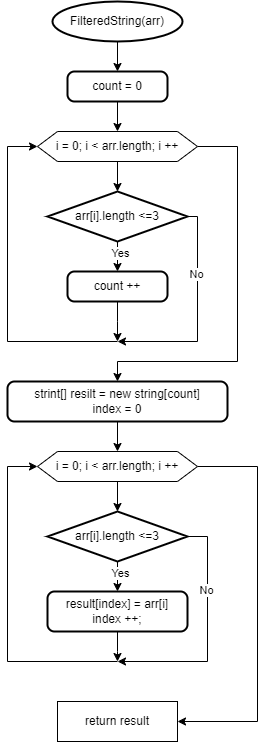

The diagram above was exported from draw.io. Its source (the exported page's mxGraphModel, read from the mxfile embedded in the PNG):
<mxGraphModel dx="1266" dy="689" grid="1" gridSize="10" guides="1" tooltips="1" connect="1" arrows="1" fold="1" page="1" pageScale="1" pageWidth="827" pageHeight="1169" math="0" shadow="0">
  <root>
    <mxCell id="WIyWlLk6GJQsqaUBKTNV-0" />
    <mxCell id="WIyWlLk6GJQsqaUBKTNV-1" parent="WIyWlLk6GJQsqaUBKTNV-0" />
    <mxCell id="UEU4tBMXwbq1f63mfYmd-3" style="edgeStyle=orthogonalEdgeStyle;rounded=0;orthogonalLoop=1;jettySize=auto;html=1;entryX=0.5;entryY=0;entryDx=0;entryDy=0;" edge="1" parent="WIyWlLk6GJQsqaUBKTNV-1" source="UEU4tBMXwbq1f63mfYmd-0" target="UEU4tBMXwbq1f63mfYmd-2">
      <mxGeometry relative="1" as="geometry" />
    </mxCell>
    <mxCell id="UEU4tBMXwbq1f63mfYmd-0" value="FilteredString(arr)" style="strokeWidth=2;html=1;shape=mxgraph.flowchart.start_1;whiteSpace=wrap;" vertex="1" parent="WIyWlLk6GJQsqaUBKTNV-1">
      <mxGeometry x="245" y="90" width="130" height="40" as="geometry" />
    </mxCell>
    <mxCell id="UEU4tBMXwbq1f63mfYmd-7" value="" style="edgeStyle=orthogonalEdgeStyle;rounded=0;orthogonalLoop=1;jettySize=auto;html=1;" edge="1" parent="WIyWlLk6GJQsqaUBKTNV-1" source="UEU4tBMXwbq1f63mfYmd-2" target="UEU4tBMXwbq1f63mfYmd-6">
      <mxGeometry relative="1" as="geometry" />
    </mxCell>
    <mxCell id="UEU4tBMXwbq1f63mfYmd-2" value="count = 0" style="rounded=1;whiteSpace=wrap;html=1;absoluteArcSize=1;arcSize=14;strokeWidth=2;" vertex="1" parent="WIyWlLk6GJQsqaUBKTNV-1">
      <mxGeometry x="260" y="160" width="100" height="30" as="geometry" />
    </mxCell>
    <mxCell id="UEU4tBMXwbq1f63mfYmd-9" value="" style="edgeStyle=orthogonalEdgeStyle;rounded=0;orthogonalLoop=1;jettySize=auto;html=1;" edge="1" parent="WIyWlLk6GJQsqaUBKTNV-1" source="UEU4tBMXwbq1f63mfYmd-6" target="UEU4tBMXwbq1f63mfYmd-8">
      <mxGeometry relative="1" as="geometry" />
    </mxCell>
    <mxCell id="UEU4tBMXwbq1f63mfYmd-20" style="edgeStyle=orthogonalEdgeStyle;rounded=0;orthogonalLoop=1;jettySize=auto;html=1;entryX=0.5;entryY=0;entryDx=0;entryDy=0;" edge="1" parent="WIyWlLk6GJQsqaUBKTNV-1" source="UEU4tBMXwbq1f63mfYmd-6" target="UEU4tBMXwbq1f63mfYmd-19">
      <mxGeometry relative="1" as="geometry">
        <Array as="points">
          <mxPoint x="430" y="235" />
          <mxPoint x="430" y="450" />
          <mxPoint x="310" y="450" />
        </Array>
      </mxGeometry>
    </mxCell>
    <mxCell id="UEU4tBMXwbq1f63mfYmd-6" value="i = 0; i &amp;lt; arr.length; i ++" style="shape=hexagon;perimeter=hexagonPerimeter2;whiteSpace=wrap;html=1;fixedSize=1;" vertex="1" parent="WIyWlLk6GJQsqaUBKTNV-1">
      <mxGeometry x="230" y="220" width="160" height="30" as="geometry" />
    </mxCell>
    <mxCell id="UEU4tBMXwbq1f63mfYmd-12" value="" style="edgeStyle=orthogonalEdgeStyle;rounded=0;orthogonalLoop=1;jettySize=auto;html=1;" edge="1" parent="WIyWlLk6GJQsqaUBKTNV-1" source="UEU4tBMXwbq1f63mfYmd-8" target="UEU4tBMXwbq1f63mfYmd-10">
      <mxGeometry relative="1" as="geometry" />
    </mxCell>
    <mxCell id="UEU4tBMXwbq1f63mfYmd-16" value="Yes&lt;br&gt;" style="edgeLabel;html=1;align=center;verticalAlign=middle;resizable=0;points=[];" vertex="1" connectable="0" parent="UEU4tBMXwbq1f63mfYmd-12">
      <mxGeometry x="0.2731" y="3" relative="1" as="geometry">
        <mxPoint as="offset" />
      </mxGeometry>
    </mxCell>
    <mxCell id="UEU4tBMXwbq1f63mfYmd-15" style="edgeStyle=orthogonalEdgeStyle;rounded=0;orthogonalLoop=1;jettySize=auto;html=1;" edge="1" parent="WIyWlLk6GJQsqaUBKTNV-1" source="UEU4tBMXwbq1f63mfYmd-8">
      <mxGeometry relative="1" as="geometry">
        <mxPoint x="310" y="430" as="targetPoint" />
        <Array as="points">
          <mxPoint x="390" y="305" />
          <mxPoint x="390" y="430" />
        </Array>
      </mxGeometry>
    </mxCell>
    <mxCell id="UEU4tBMXwbq1f63mfYmd-17" value="No&lt;br&gt;" style="edgeLabel;html=1;align=center;verticalAlign=middle;resizable=0;points=[];" vertex="1" connectable="0" parent="UEU4tBMXwbq1f63mfYmd-15">
      <mxGeometry x="-0.3719" y="-1" relative="1" as="geometry">
        <mxPoint as="offset" />
      </mxGeometry>
    </mxCell>
    <mxCell id="UEU4tBMXwbq1f63mfYmd-18" style="edgeStyle=orthogonalEdgeStyle;rounded=0;orthogonalLoop=1;jettySize=auto;html=1;entryX=0;entryY=0.5;entryDx=0;entryDy=0;" edge="1" parent="WIyWlLk6GJQsqaUBKTNV-1" target="UEU4tBMXwbq1f63mfYmd-6">
      <mxGeometry relative="1" as="geometry">
        <mxPoint x="180" y="350" as="targetPoint" />
        <mxPoint x="310" y="430" as="sourcePoint" />
        <Array as="points">
          <mxPoint x="200" y="430" />
          <mxPoint x="200" y="235" />
        </Array>
      </mxGeometry>
    </mxCell>
    <mxCell id="UEU4tBMXwbq1f63mfYmd-8" value="arr[i].length &amp;lt;=3" style="strokeWidth=2;html=1;shape=mxgraph.flowchart.decision;whiteSpace=wrap;" vertex="1" parent="WIyWlLk6GJQsqaUBKTNV-1">
      <mxGeometry x="240" y="280" width="140" height="50" as="geometry" />
    </mxCell>
    <mxCell id="UEU4tBMXwbq1f63mfYmd-13" style="edgeStyle=orthogonalEdgeStyle;rounded=0;orthogonalLoop=1;jettySize=auto;html=1;" edge="1" parent="WIyWlLk6GJQsqaUBKTNV-1" source="UEU4tBMXwbq1f63mfYmd-10">
      <mxGeometry relative="1" as="geometry">
        <mxPoint x="310" y="430" as="targetPoint" />
      </mxGeometry>
    </mxCell>
    <mxCell id="UEU4tBMXwbq1f63mfYmd-10" value="count ++" style="rounded=1;whiteSpace=wrap;html=1;absoluteArcSize=1;arcSize=14;strokeWidth=2;" vertex="1" parent="WIyWlLk6GJQsqaUBKTNV-1">
      <mxGeometry x="260" y="360" width="100" height="30" as="geometry" />
    </mxCell>
    <mxCell id="UEU4tBMXwbq1f63mfYmd-41" value="" style="edgeStyle=orthogonalEdgeStyle;rounded=0;orthogonalLoop=1;jettySize=auto;html=1;entryX=0.5;entryY=0;entryDx=0;entryDy=0;" edge="1" parent="WIyWlLk6GJQsqaUBKTNV-1" source="UEU4tBMXwbq1f63mfYmd-19" target="UEU4tBMXwbq1f63mfYmd-32">
      <mxGeometry relative="1" as="geometry" />
    </mxCell>
    <mxCell id="UEU4tBMXwbq1f63mfYmd-19" value="strint[] resilt = new string[count]&lt;br&gt;index = 0" style="rounded=1;whiteSpace=wrap;html=1;absoluteArcSize=1;arcSize=14;strokeWidth=2;" vertex="1" parent="WIyWlLk6GJQsqaUBKTNV-1">
      <mxGeometry x="200" y="470" width="220" height="40" as="geometry" />
    </mxCell>
    <mxCell id="UEU4tBMXwbq1f63mfYmd-31" value="" style="edgeStyle=orthogonalEdgeStyle;rounded=0;orthogonalLoop=1;jettySize=auto;html=1;" edge="1" parent="WIyWlLk6GJQsqaUBKTNV-1" source="UEU4tBMXwbq1f63mfYmd-32" target="UEU4tBMXwbq1f63mfYmd-38">
      <mxGeometry relative="1" as="geometry" />
    </mxCell>
    <mxCell id="UEU4tBMXwbq1f63mfYmd-43" value="" style="edgeStyle=orthogonalEdgeStyle;rounded=0;orthogonalLoop=1;jettySize=auto;html=1;" edge="1" parent="WIyWlLk6GJQsqaUBKTNV-1" source="UEU4tBMXwbq1f63mfYmd-32" target="UEU4tBMXwbq1f63mfYmd-42">
      <mxGeometry relative="1" as="geometry">
        <Array as="points">
          <mxPoint x="450" y="555" />
          <mxPoint x="450" y="810" />
        </Array>
      </mxGeometry>
    </mxCell>
    <mxCell id="UEU4tBMXwbq1f63mfYmd-32" value="i = 0; i &amp;lt; arr.length; i ++" style="shape=hexagon;perimeter=hexagonPerimeter2;whiteSpace=wrap;html=1;fixedSize=1;" vertex="1" parent="WIyWlLk6GJQsqaUBKTNV-1">
      <mxGeometry x="230" y="540" width="160" height="30" as="geometry" />
    </mxCell>
    <mxCell id="UEU4tBMXwbq1f63mfYmd-33" value="" style="edgeStyle=orthogonalEdgeStyle;rounded=0;orthogonalLoop=1;jettySize=auto;html=1;" edge="1" parent="WIyWlLk6GJQsqaUBKTNV-1" source="UEU4tBMXwbq1f63mfYmd-38" target="UEU4tBMXwbq1f63mfYmd-40">
      <mxGeometry relative="1" as="geometry" />
    </mxCell>
    <mxCell id="UEU4tBMXwbq1f63mfYmd-34" value="Yes&lt;br&gt;" style="edgeLabel;html=1;align=center;verticalAlign=middle;resizable=0;points=[];" vertex="1" connectable="0" parent="UEU4tBMXwbq1f63mfYmd-33">
      <mxGeometry x="0.2731" y="3" relative="1" as="geometry">
        <mxPoint as="offset" />
      </mxGeometry>
    </mxCell>
    <mxCell id="UEU4tBMXwbq1f63mfYmd-35" style="edgeStyle=orthogonalEdgeStyle;rounded=0;orthogonalLoop=1;jettySize=auto;html=1;" edge="1" parent="WIyWlLk6GJQsqaUBKTNV-1" source="UEU4tBMXwbq1f63mfYmd-38">
      <mxGeometry relative="1" as="geometry">
        <mxPoint x="310" y="750" as="targetPoint" />
        <Array as="points">
          <mxPoint x="400" y="625" />
          <mxPoint x="400" y="750" />
        </Array>
      </mxGeometry>
    </mxCell>
    <mxCell id="UEU4tBMXwbq1f63mfYmd-36" value="No&lt;br&gt;" style="edgeLabel;html=1;align=center;verticalAlign=middle;resizable=0;points=[];" vertex="1" connectable="0" parent="UEU4tBMXwbq1f63mfYmd-35">
      <mxGeometry x="-0.3719" y="-1" relative="1" as="geometry">
        <mxPoint as="offset" />
      </mxGeometry>
    </mxCell>
    <mxCell id="UEU4tBMXwbq1f63mfYmd-37" style="edgeStyle=orthogonalEdgeStyle;rounded=0;orthogonalLoop=1;jettySize=auto;html=1;entryX=0;entryY=0.5;entryDx=0;entryDy=0;" edge="1" parent="WIyWlLk6GJQsqaUBKTNV-1" target="UEU4tBMXwbq1f63mfYmd-32">
      <mxGeometry relative="1" as="geometry">
        <mxPoint x="180" y="670" as="targetPoint" />
        <mxPoint x="310" y="750" as="sourcePoint" />
        <Array as="points">
          <mxPoint x="200" y="750" />
          <mxPoint x="200" y="555" />
        </Array>
      </mxGeometry>
    </mxCell>
    <mxCell id="UEU4tBMXwbq1f63mfYmd-38" value="arr[i].length &amp;lt;=3" style="strokeWidth=2;html=1;shape=mxgraph.flowchart.decision;whiteSpace=wrap;" vertex="1" parent="WIyWlLk6GJQsqaUBKTNV-1">
      <mxGeometry x="240" y="600" width="140" height="50" as="geometry" />
    </mxCell>
    <mxCell id="UEU4tBMXwbq1f63mfYmd-39" style="edgeStyle=orthogonalEdgeStyle;rounded=0;orthogonalLoop=1;jettySize=auto;html=1;" edge="1" parent="WIyWlLk6GJQsqaUBKTNV-1" source="UEU4tBMXwbq1f63mfYmd-40">
      <mxGeometry relative="1" as="geometry">
        <mxPoint x="310" y="750" as="targetPoint" />
      </mxGeometry>
    </mxCell>
    <mxCell id="UEU4tBMXwbq1f63mfYmd-40" value="result[index] = arr[i]&lt;br&gt;index ++;" style="rounded=1;whiteSpace=wrap;html=1;absoluteArcSize=1;arcSize=14;strokeWidth=2;" vertex="1" parent="WIyWlLk6GJQsqaUBKTNV-1">
      <mxGeometry x="240" y="680" width="140" height="40" as="geometry" />
    </mxCell>
    <mxCell id="UEU4tBMXwbq1f63mfYmd-42" value="return result" style="whiteSpace=wrap;html=1;" vertex="1" parent="WIyWlLk6GJQsqaUBKTNV-1">
      <mxGeometry x="250" y="790" width="120" height="40" as="geometry" />
    </mxCell>
  </root>
</mxGraphModel>